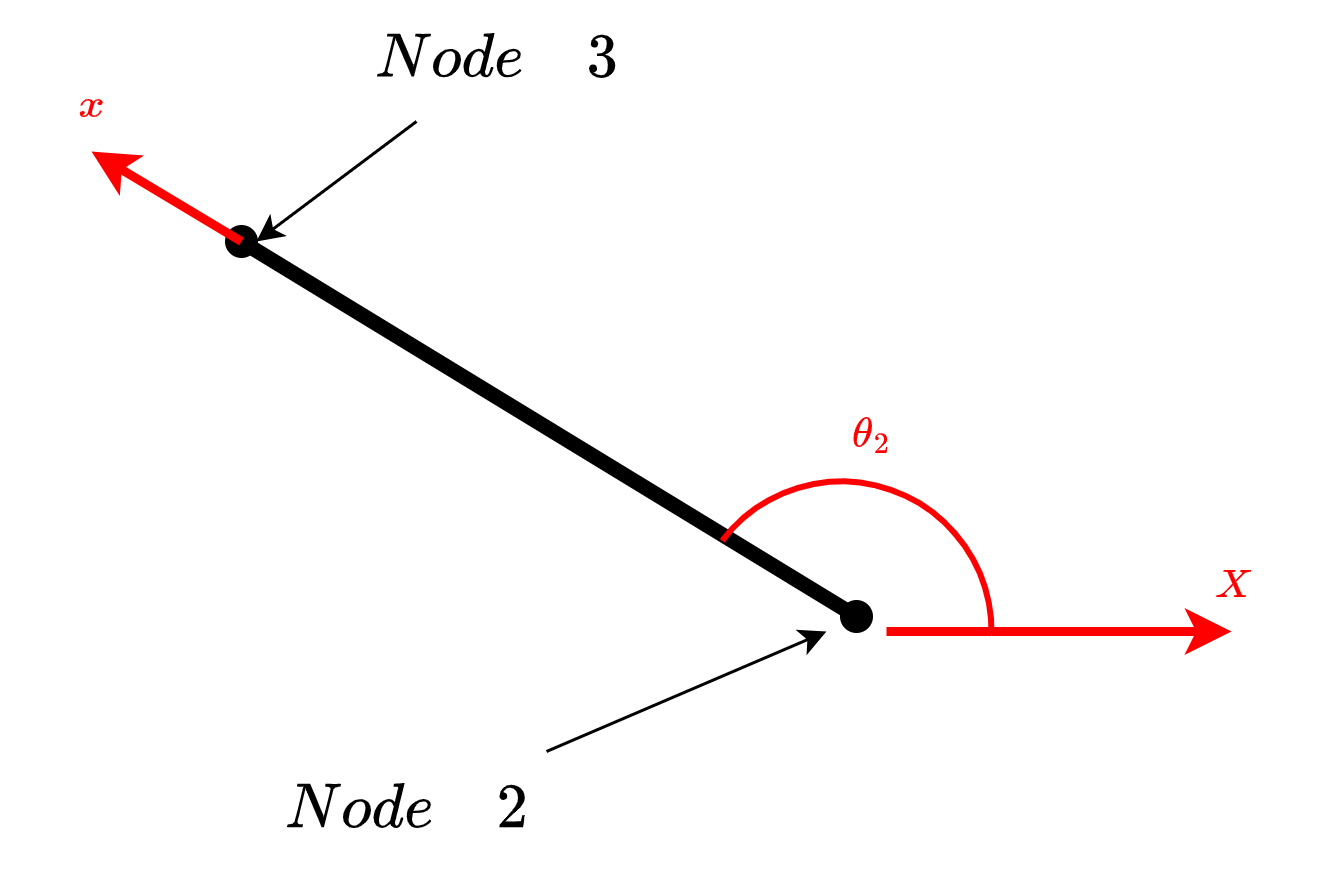

The diagram above was exported from draw.io. Its source (the exported page's mxGraphModel, read from the mxfile embedded in the PNG):
<mxGraphModel dx="625" dy="588" grid="1" gridSize="10" guides="1" tooltips="1" connect="1" arrows="1" fold="1" page="1" pageScale="1" pageWidth="850" pageHeight="1100" background="#ffffff" math="1" shadow="0">
  <root>
    <mxCell id="0" />
    <mxCell id="1" parent="0" />
    <mxCell id="17" style="edgeStyle=none;html=1;strokeColor=#000000;fontSize=18;fontColor=#000000;" parent="1" source="13" edge="1">
      <mxGeometry relative="1" as="geometry">
        <mxPoint x="370" y="660" as="targetPoint" />
      </mxGeometry>
    </mxCell>
    <mxCell id="13" value="$$Node\quad2$$" style="text;html=1;align=center;verticalAlign=middle;resizable=0;points=[];autosize=1;strokeColor=none;fillColor=none;fontColor=#000000;rounded=0;fontSize=18;rotation=0;" parent="1" vertex="1">
      <mxGeometry x="150" y="700" width="160" height="40" as="geometry" />
    </mxCell>
    <mxCell id="15" style="edgeStyle=none;html=1;strokeColor=#000000;fontSize=18;fontColor=#000000;" parent="1" source="14" edge="1">
      <mxGeometry relative="1" as="geometry">
        <mxPoint x="180" y="530" as="targetPoint" />
      </mxGeometry>
    </mxCell>
    <mxCell id="14" value="$$Node\quad3$$" style="text;html=1;align=center;verticalAlign=middle;resizable=0;points=[];autosize=1;strokeColor=none;fillColor=none;fontColor=#000000;rounded=0;fontSize=18;rotation=0;" parent="1" vertex="1">
      <mxGeometry x="180" y="450" width="160" height="40" as="geometry" />
    </mxCell>
    <mxCell id="23" value="" style="edgeStyle=none;orthogonalLoop=1;jettySize=auto;html=1;endArrow=oval;endFill=1;strokeWidth=5;strokeColor=#000000;startArrow=oval;startFill=1;" edge="1" parent="1">
      <mxGeometry width="80" relative="1" as="geometry">
        <mxPoint x="175" y="530" as="sourcePoint" />
        <mxPoint x="380" y="655" as="targetPoint" />
        <Array as="points" />
      </mxGeometry>
    </mxCell>
    <mxCell id="25" value="" style="edgeStyle=none;orthogonalLoop=1;jettySize=auto;html=1;endArrow=none;endFill=0;strokeWidth=3;strokeColor=#FF0000;startArrow=classic;startFill=1;" edge="1" parent="1">
      <mxGeometry width="80" relative="1" as="geometry">
        <mxPoint x="125" y="500" as="sourcePoint" />
        <mxPoint x="175" y="530" as="targetPoint" />
        <Array as="points" />
      </mxGeometry>
    </mxCell>
    <mxCell id="26" value="$$x$$" style="text;html=1;align=center;verticalAlign=middle;resizable=0;points=[];autosize=1;strokeColor=none;fillColor=none;fontColor=#FF0000;rounded=0;fontSize=12;rotation=0;" vertex="1" parent="1">
      <mxGeometry x="95" y="470" width="60" height="30" as="geometry" />
    </mxCell>
    <mxCell id="28" value="" style="edgeStyle=none;orthogonalLoop=1;jettySize=auto;html=1;endArrow=none;endFill=0;strokeWidth=3;strokeColor=#FF0000;startArrow=none;startFill=1;" edge="1" parent="1" source="30">
      <mxGeometry width="80" relative="1" as="geometry">
        <mxPoint x="505" y="660" as="sourcePoint" />
        <mxPoint x="390" y="660" as="targetPoint" />
        <Array as="points" />
      </mxGeometry>
    </mxCell>
    <mxCell id="29" value="$$X$$" style="text;html=1;align=center;verticalAlign=middle;resizable=0;points=[];autosize=1;strokeColor=none;fillColor=none;fontColor=#FF0000;rounded=0;fontSize=12;rotation=0;" vertex="1" parent="1">
      <mxGeometry x="475" y="630" width="60" height="30" as="geometry" />
    </mxCell>
    <mxCell id="33" value="" style="edgeStyle=none;orthogonalLoop=1;jettySize=auto;html=1;endArrow=none;endFill=0;strokeWidth=3;strokeColor=#FF0000;startArrow=classic;startFill=1;" edge="1" parent="1" target="30">
      <mxGeometry width="80" relative="1" as="geometry">
        <mxPoint x="505" y="660" as="sourcePoint" />
        <mxPoint x="390" y="660" as="targetPoint" />
        <Array as="points" />
      </mxGeometry>
    </mxCell>
    <mxCell id="30" value="" style="verticalLabelPosition=bottom;verticalAlign=top;html=1;shape=mxgraph.basic.arc;startAngle=0.8534300943932629;endAngle=0.25318267455048643;fillColor=#FF0000;strokeColor=#FF0000;strokeWidth=2;" vertex="1" parent="1">
      <mxGeometry x="325" y="610" width="100" height="100" as="geometry" />
    </mxCell>
    <mxCell id="34" value="$$\theta_2$$" style="text;html=1;align=center;verticalAlign=middle;resizable=0;points=[];autosize=1;strokeColor=none;fillColor=none;fontColor=#FF0000;rounded=0;fontSize=12;rotation=0;" vertex="1" parent="1">
      <mxGeometry x="340" y="580" width="90" height="30" as="geometry" />
    </mxCell>
  </root>
</mxGraphModel>